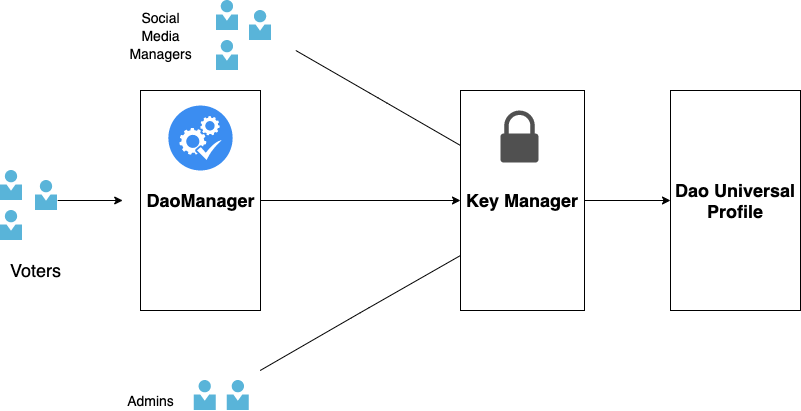

The diagram above was exported from draw.io. Its source (the exported page's mxGraphModel, read from the mxfile embedded in the PNG):
<mxGraphModel dx="2036" dy="672" grid="1" gridSize="10" guides="1" tooltips="1" connect="1" arrows="1" fold="1" page="1" pageScale="1" pageWidth="850" pageHeight="1100" math="0" shadow="0">
  <root>
    <mxCell id="0" />
    <mxCell id="1" parent="0" />
    <mxCell id="z8RjEx729woS-JuWJhSl-6" style="edgeStyle=orthogonalEdgeStyle;rounded=0;orthogonalLoop=1;jettySize=auto;html=1;entryX=0;entryY=0.5;entryDx=0;entryDy=0;" parent="1" source="z8RjEx729woS-JuWJhSl-3" target="z8RjEx729woS-JuWJhSl-5" edge="1">
      <mxGeometry relative="1" as="geometry" />
    </mxCell>
    <mxCell id="z8RjEx729woS-JuWJhSl-3" value="&lt;b&gt;&lt;font style=&quot;font-size: 18px&quot;&gt;Key Manager&lt;/font&gt;&lt;/b&gt;" style="rounded=0;whiteSpace=wrap;html=1;" parent="1" vertex="1">
      <mxGeometry x="450" y="120" width="124" height="220" as="geometry" />
    </mxCell>
    <mxCell id="z8RjEx729woS-JuWJhSl-4" value="" style="pointerEvents=1;shadow=0;dashed=0;html=1;strokeColor=none;fillColor=#505050;labelPosition=center;verticalLabelPosition=bottom;verticalAlign=top;outlineConnect=0;align=center;shape=mxgraph.office.security.lock_protected;" parent="1" vertex="1">
      <mxGeometry x="490" y="140" width="38" height="52" as="geometry" />
    </mxCell>
    <mxCell id="z8RjEx729woS-JuWJhSl-5" value="&lt;b&gt;&lt;font style=&quot;font-size: 18px&quot;&gt;Dao Universal Profile&lt;/font&gt;&lt;/b&gt;" style="rounded=0;whiteSpace=wrap;html=1;" parent="1" vertex="1">
      <mxGeometry x="660" y="120" width="130" height="220" as="geometry" />
    </mxCell>
    <mxCell id="z8RjEx729woS-JuWJhSl-17" style="edgeStyle=orthogonalEdgeStyle;rounded=0;orthogonalLoop=1;jettySize=auto;html=1;entryX=0;entryY=0.5;entryDx=0;entryDy=0;" parent="1" source="z8RjEx729woS-JuWJhSl-8" target="z8RjEx729woS-JuWJhSl-3" edge="1">
      <mxGeometry relative="1" as="geometry" />
    </mxCell>
    <mxCell id="z8RjEx729woS-JuWJhSl-8" value="" style="rounded=0;whiteSpace=wrap;html=1;" parent="1" vertex="1">
      <mxGeometry x="130" y="120" width="120" height="220" as="geometry" />
    </mxCell>
    <mxCell id="z8RjEx729woS-JuWJhSl-11" value="&lt;font style=&quot;font-size: 18px&quot;&gt;&lt;b&gt;DaoManager&lt;/b&gt;&lt;/font&gt;" style="text;html=1;align=center;verticalAlign=middle;resizable=0;points=[];autosize=1;" parent="1" vertex="1">
      <mxGeometry x="130" y="220" width="120" height="20" as="geometry" />
    </mxCell>
    <mxCell id="z8RjEx729woS-JuWJhSl-19" value="" style="edgeStyle=isometricEdgeStyle;endArrow=none;html=1;entryX=0;entryY=0.75;entryDx=0;entryDy=0;exitX=0.75;exitY=0;exitDx=0;exitDy=0;" parent="1" target="z8RjEx729woS-JuWJhSl-3" edge="1">
      <mxGeometry width="50" height="100" relative="1" as="geometry">
        <mxPoint x="249.6875" y="400" as="sourcePoint" />
        <mxPoint x="336.25" y="350" as="targetPoint" />
      </mxGeometry>
    </mxCell>
    <mxCell id="z8RjEx729woS-JuWJhSl-35" style="edgeStyle=orthogonalEdgeStyle;rounded=0;orthogonalLoop=1;jettySize=auto;html=1;" parent="1" edge="1">
      <mxGeometry relative="1" as="geometry">
        <mxPoint x="112.2" y="230" as="targetPoint" />
        <mxPoint x="47.2" y="230" as="sourcePoint" />
      </mxGeometry>
    </mxCell>
    <mxCell id="z8RjEx729woS-JuWJhSl-34" value="&lt;font style=&quot;font-size: 18px&quot;&gt;Voters&lt;/font&gt;" style="text;html=1;align=center;verticalAlign=middle;resizable=0;points=[];autosize=1;" parent="1" vertex="1">
      <mxGeometry x="-10" y="290" width="70" height="20" as="geometry" />
    </mxCell>
    <mxCell id="z8RjEx729woS-JuWJhSl-36" value="" style="edgeStyle=isometricEdgeStyle;endArrow=none;html=1;elbow=vertical;entryX=0.75;entryY=1;entryDx=0;entryDy=0;exitX=0;exitY=0.25;exitDx=0;exitDy=0;" parent="1" source="z8RjEx729woS-JuWJhSl-3" edge="1">
      <mxGeometry width="50" height="100" relative="1" as="geometry">
        <mxPoint x="274.6875" y="400" as="sourcePoint" />
        <mxPoint x="285.3074999999999" y="80" as="targetPoint" />
      </mxGeometry>
    </mxCell>
    <mxCell id="z8RjEx729woS-JuWJhSl-37" value="" style="aspect=fixed;html=1;points=[];align=center;image;fontSize=12;image=img/lib/mscae/Person.svg;" parent="1" vertex="1">
      <mxGeometry x="-10" y="200" width="22.2" height="30" as="geometry" />
    </mxCell>
    <mxCell id="z8RjEx729woS-JuWJhSl-38" value="" style="aspect=fixed;html=1;points=[];align=center;image;fontSize=12;image=img/lib/mscae/Person.svg;" parent="1" vertex="1">
      <mxGeometry x="25" y="210" width="22.2" height="30" as="geometry" />
    </mxCell>
    <mxCell id="z8RjEx729woS-JuWJhSl-39" value="" style="aspect=fixed;html=1;points=[];align=center;image;fontSize=12;image=img/lib/mscae/Person.svg;" parent="1" vertex="1">
      <mxGeometry x="-10" y="240" width="22.2" height="30" as="geometry" />
    </mxCell>
    <mxCell id="z8RjEx729woS-JuWJhSl-43" value="&lt;span style=&quot;font-size: 14px&quot;&gt;Social&lt;/span&gt;&lt;br style=&quot;font-size: 14px&quot;&gt;&lt;span style=&quot;font-size: 14px&quot;&gt;Media&lt;/span&gt;&lt;br style=&quot;font-size: 14px&quot;&gt;&lt;span style=&quot;font-size: 14px&quot;&gt;Managers&lt;/span&gt;" style="text;html=1;align=center;verticalAlign=middle;resizable=0;points=[];autosize=1;" parent="1" vertex="1">
      <mxGeometry x="110.00000000000001" y="40" width="80" height="50" as="geometry" />
    </mxCell>
    <mxCell id="z8RjEx729woS-JuWJhSl-45" value="" style="aspect=fixed;html=1;points=[];align=center;image;fontSize=12;image=img/lib/mscae/Person.svg;" parent="1" vertex="1">
      <mxGeometry x="205.92" y="30" width="22.2" height="30" as="geometry" />
    </mxCell>
    <mxCell id="z8RjEx729woS-JuWJhSl-46" value="" style="aspect=fixed;html=1;points=[];align=center;image;fontSize=12;image=img/lib/mscae/Person.svg;" parent="1" vertex="1">
      <mxGeometry x="239.04999999999998" y="40" width="22.2" height="30" as="geometry" />
    </mxCell>
    <mxCell id="z8RjEx729woS-JuWJhSl-47" value="" style="aspect=fixed;html=1;points=[];align=center;image;fontSize=12;image=img/lib/mscae/Person.svg;" parent="1" vertex="1">
      <mxGeometry x="205.92" y="70" width="22.2" height="30" as="geometry" />
    </mxCell>
    <mxCell id="z8RjEx729woS-JuWJhSl-48" value="&lt;span&gt;&lt;font style=&quot;font-size: 14px&quot;&gt;Admins&lt;/font&gt;&lt;/span&gt;" style="text;html=1;align=center;verticalAlign=middle;resizable=0;points=[];autosize=1;" parent="1" vertex="1">
      <mxGeometry x="110" y="420" width="60" height="20" as="geometry" />
    </mxCell>
    <mxCell id="z8RjEx729woS-JuWJhSl-49" value="" style="aspect=fixed;html=1;points=[];align=center;image;fontSize=12;image=img/lib/mscae/Person.svg;" parent="1" vertex="1">
      <mxGeometry x="183.72" y="410" width="22.2" height="30" as="geometry" />
    </mxCell>
    <mxCell id="z8RjEx729woS-JuWJhSl-50" value="" style="aspect=fixed;html=1;points=[];align=center;image;fontSize=12;image=img/lib/mscae/Person.svg;" parent="1" vertex="1">
      <mxGeometry x="216.85" y="410" width="22.2" height="30" as="geometry" />
    </mxCell>
    <mxCell id="t8fPWsW5NQRKRjVsOwVx-3" value="" style="html=1;aspect=fixed;strokeColor=none;shadow=0;align=center;verticalAlign=top;fillColor=#3B8DF1;shape=mxgraph.gcp2.systems_check" parent="1" vertex="1">
      <mxGeometry x="157.83999999999997" y="135.03" width="64.32" height="64.97" as="geometry" />
    </mxCell>
  </root>
</mxGraphModel>